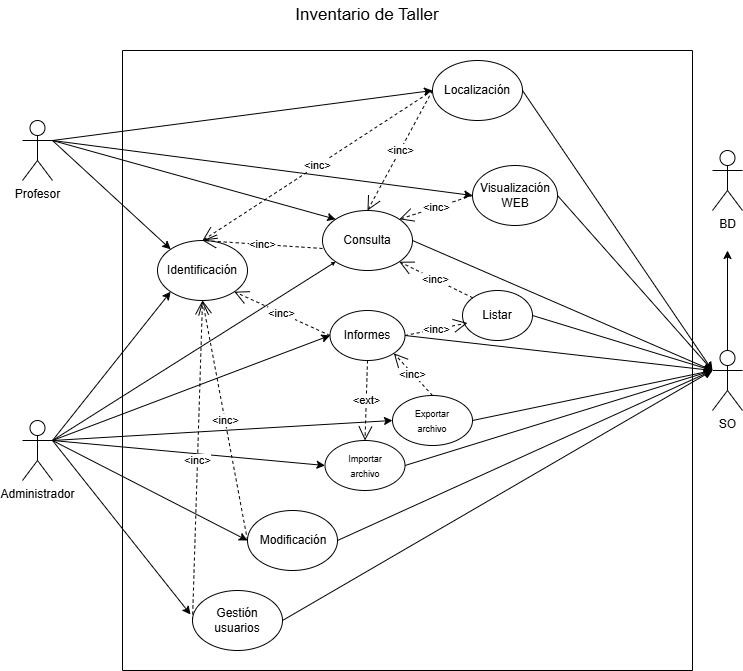

The diagram above was exported from draw.io. Its source (the exported page's mxGraphModel, read from the mxfile embedded in the PNG):
<mxGraphModel dx="1414" dy="743" grid="1" gridSize="10" guides="1" tooltips="1" connect="1" arrows="1" fold="1" page="1" pageScale="1" pageWidth="827" pageHeight="1169" math="0" shadow="0">
  <root>
    <mxCell id="0" />
    <mxCell id="1" parent="0" />
    <mxCell id="oQo8n33Zv_v9RZbNz00l-1" parent="1" style="shape=umlActor;verticalLabelPosition=bottom;verticalAlign=top;html=1;outlineConnect=0;" value="Administrador" vertex="1">
      <mxGeometry height="60" width="30" x="40" y="610" as="geometry" />
    </mxCell>
    <mxCell id="oQo8n33Zv_v9RZbNz00l-2" parent="1" style="shape=umlActor;verticalLabelPosition=bottom;verticalAlign=top;html=1;outlineConnect=0;" value="Profesor" vertex="1">
      <mxGeometry height="60" width="30" x="40" y="310" as="geometry" />
    </mxCell>
    <mxCell id="oQo8n33Zv_v9RZbNz00l-5" parent="1" style="shape=umlActor;verticalLabelPosition=bottom;verticalAlign=top;html=1;outlineConnect=0;" value="BD" vertex="1">
      <mxGeometry height="60" width="30" x="730" y="340" as="geometry" />
    </mxCell>
    <mxCell id="oQo8n33Zv_v9RZbNz00l-6" parent="1" style="shape=umlActor;verticalLabelPosition=bottom;verticalAlign=top;html=1;outlineConnect=0;" value="SO" vertex="1">
      <mxGeometry height="60" width="30" x="730" y="540" as="geometry" />
    </mxCell>
    <mxCell id="oQo8n33Zv_v9RZbNz00l-7" parent="1" style="ellipse;whiteSpace=wrap;html=1;" value="" vertex="1">
      <mxGeometry height="60" width="90" x="175" y="430" as="geometry" />
    </mxCell>
    <mxCell id="oQo8n33Zv_v9RZbNz00l-8" parent="1" style="text;html=1;whiteSpace=wrap;strokeColor=none;fillColor=none;align=center;verticalAlign=middle;rounded=0;" value="Identificación" vertex="1">
      <mxGeometry height="30" width="60" x="190" y="445" as="geometry" />
    </mxCell>
    <mxCell id="oQo8n33Zv_v9RZbNz00l-24" edge="1" parent="1" source="oQo8n33Zv_v9RZbNz00l-2" style="endArrow=classic;html=1;rounded=0;exitX=1;exitY=0.3333333333333333;exitDx=0;exitDy=0;exitPerimeter=0;entryX=0;entryY=0;entryDx=0;entryDy=0;" target="oQo8n33Zv_v9RZbNz00l-7" value="">
      <mxGeometry height="50" relative="1" width="50" as="geometry">
        <mxPoint x="390" y="520" as="sourcePoint" />
        <mxPoint x="440" y="470" as="targetPoint" />
      </mxGeometry>
    </mxCell>
    <mxCell id="oQo8n33Zv_v9RZbNz00l-25" edge="1" parent="1" source="oQo8n33Zv_v9RZbNz00l-1" style="endArrow=classic;html=1;rounded=0;exitX=1;exitY=0.3333333333333333;exitDx=0;exitDy=0;exitPerimeter=0;entryX=0;entryY=1;entryDx=0;entryDy=0;" target="oQo8n33Zv_v9RZbNz00l-7" value="">
      <mxGeometry height="50" relative="1" width="50" as="geometry">
        <mxPoint x="150" y="510" as="sourcePoint" />
        <mxPoint x="238" y="609" as="targetPoint" />
      </mxGeometry>
    </mxCell>
    <mxCell id="oQo8n33Zv_v9RZbNz00l-26" edge="1" parent="1" source="oQo8n33Zv_v9RZbNz00l-2" style="endArrow=classic;html=1;rounded=0;exitX=1;exitY=0.3333333333333333;exitDx=0;exitDy=0;exitPerimeter=0;entryX=0;entryY=0.5;entryDx=0;entryDy=0;" target="oQo8n33Zv_v9RZbNz00l-13" value="">
      <mxGeometry height="50" relative="1" width="50" as="geometry">
        <mxPoint x="200" y="300" as="sourcePoint" />
        <mxPoint x="288" y="399" as="targetPoint" />
      </mxGeometry>
    </mxCell>
    <mxCell id="oQo8n33Zv_v9RZbNz00l-27" edge="1" parent="1" source="oQo8n33Zv_v9RZbNz00l-1" style="endArrow=classic;html=1;rounded=0;exitX=1;exitY=0.3333333333333333;exitDx=0;exitDy=0;exitPerimeter=0;entryX=0;entryY=1;entryDx=0;entryDy=0;startSize=2;endSize=2;" target="oQo8n33Zv_v9RZbNz00l-11" value="">
      <mxGeometry height="50" relative="1" width="50" as="geometry">
        <mxPoint x="150" y="580" as="sourcePoint" />
        <mxPoint x="238" y="679" as="targetPoint" />
      </mxGeometry>
    </mxCell>
    <mxCell id="oQo8n33Zv_v9RZbNz00l-28" edge="1" parent="1" source="oQo8n33Zv_v9RZbNz00l-1" style="endArrow=classic;html=1;rounded=0;exitX=1;exitY=0.3333333333333333;exitDx=0;exitDy=0;exitPerimeter=0;entryX=0;entryY=0.5;entryDx=0;entryDy=0;startSize=0;" target="oQo8n33Zv_v9RZbNz00l-9" value="">
      <mxGeometry height="50" relative="1" width="50" as="geometry">
        <mxPoint x="210" y="590" as="sourcePoint" />
        <mxPoint x="298" y="689" as="targetPoint" />
      </mxGeometry>
    </mxCell>
    <mxCell id="oQo8n33Zv_v9RZbNz00l-29" edge="1" parent="1" source="oQo8n33Zv_v9RZbNz00l-1" style="endArrow=classic;html=1;rounded=0;exitX=1;exitY=0.3333333333333333;exitDx=0;exitDy=0;exitPerimeter=0;entryX=0;entryY=0.5;entryDx=0;entryDy=0;" target="oQo8n33Zv_v9RZbNz00l-17" value="">
      <mxGeometry height="50" relative="1" width="50" as="geometry">
        <mxPoint x="180" y="640" as="sourcePoint" />
        <mxPoint x="268" y="739" as="targetPoint" />
      </mxGeometry>
    </mxCell>
    <mxCell id="oQo8n33Zv_v9RZbNz00l-30" edge="1" parent="1" source="oQo8n33Zv_v9RZbNz00l-1" style="endArrow=classic;html=1;rounded=0;exitX=1;exitY=0.3333333333333333;exitDx=0;exitDy=0;exitPerimeter=0;entryX=-0.022;entryY=0.4;entryDx=0;entryDy=0;entryPerimeter=0;" target="oQo8n33Zv_v9RZbNz00l-19" value="">
      <mxGeometry height="50" relative="1" width="50" as="geometry">
        <mxPoint x="530" y="740" as="sourcePoint" />
        <mxPoint x="618" y="839" as="targetPoint" />
      </mxGeometry>
    </mxCell>
    <mxCell id="oQo8n33Zv_v9RZbNz00l-39" edge="1" parent="1" source="oQo8n33Zv_v9RZbNz00l-13" style="endArrow=open;endSize=12;dashed=1;html=1;rounded=0;exitX=0;exitY=0.5;exitDx=0;exitDy=0;entryX=0.5;entryY=0;entryDx=0;entryDy=0;" target="oQo8n33Zv_v9RZbNz00l-7" value="&amp;lt;inc&amp;gt;">
      <mxGeometry relative="1" width="160" as="geometry">
        <mxPoint x="270" y="419" as="sourcePoint" />
        <mxPoint x="349" y="380" as="targetPoint" />
      </mxGeometry>
    </mxCell>
    <mxCell id="oQo8n33Zv_v9RZbNz00l-40" edge="1" parent="1" source="oQo8n33Zv_v9RZbNz00l-13" style="endArrow=classic;html=1;rounded=0;exitX=1;exitY=0.5;exitDx=0;exitDy=0;entryX=0;entryY=0.3333333333333333;entryDx=0;entryDy=0;entryPerimeter=0;" target="oQo8n33Zv_v9RZbNz00l-6" value="">
      <mxGeometry height="50" relative="1" width="50" as="geometry">
        <mxPoint x="390" y="520" as="sourcePoint" />
        <mxPoint x="440" y="470" as="targetPoint" />
      </mxGeometry>
    </mxCell>
    <mxCell id="oQo8n33Zv_v9RZbNz00l-41" edge="1" parent="1" source="oQo8n33Zv_v9RZbNz00l-11" style="endArrow=classic;html=1;rounded=0;exitX=1;exitY=0.5;exitDx=0;exitDy=0;entryX=0;entryY=0.3333333333333333;entryDx=0;entryDy=0;entryPerimeter=0;" target="oQo8n33Zv_v9RZbNz00l-6" value="">
      <mxGeometry height="50" relative="1" width="50" as="geometry">
        <mxPoint x="620" y="570" as="sourcePoint" />
        <mxPoint x="910" y="850" as="targetPoint" />
      </mxGeometry>
    </mxCell>
    <mxCell id="oQo8n33Zv_v9RZbNz00l-42" edge="1" parent="1" source="oQo8n33Zv_v9RZbNz00l-15" style="endArrow=classic;html=1;rounded=0;exitX=1;exitY=0.5;exitDx=0;exitDy=0;entryX=0;entryY=0.3333333333333333;entryDx=0;entryDy=0;entryPerimeter=0;" target="oQo8n33Zv_v9RZbNz00l-6" value="">
      <mxGeometry height="50" relative="1" width="50" as="geometry">
        <mxPoint x="590" y="600" as="sourcePoint" />
        <mxPoint x="880" y="730" as="targetPoint" />
      </mxGeometry>
    </mxCell>
    <mxCell id="oQo8n33Zv_v9RZbNz00l-43" edge="1" parent="1" source="oQo8n33Zv_v9RZbNz00l-9" style="endArrow=classic;html=1;rounded=0;exitX=1;exitY=0.5;exitDx=0;exitDy=0;entryX=0;entryY=0.3333333333333333;entryDx=0;entryDy=0;entryPerimeter=0;" target="oQo8n33Zv_v9RZbNz00l-6" value="">
      <mxGeometry height="50" relative="1" width="50" as="geometry">
        <mxPoint x="530" y="670" as="sourcePoint" />
        <mxPoint x="820" y="800" as="targetPoint" />
      </mxGeometry>
    </mxCell>
    <mxCell id="oQo8n33Zv_v9RZbNz00l-44" edge="1" parent="1" source="oQo8n33Zv_v9RZbNz00l-17" style="endArrow=classic;html=1;rounded=0;exitX=1;exitY=0.5;exitDx=0;exitDy=0;entryX=0;entryY=0.3333333333333333;entryDx=0;entryDy=0;entryPerimeter=0;" target="oQo8n33Zv_v9RZbNz00l-6" value="">
      <mxGeometry height="50" relative="1" width="50" as="geometry">
        <mxPoint x="480" y="710" as="sourcePoint" />
        <mxPoint x="770" y="840" as="targetPoint" />
      </mxGeometry>
    </mxCell>
    <mxCell id="oQo8n33Zv_v9RZbNz00l-45" edge="1" parent="1" source="oQo8n33Zv_v9RZbNz00l-19" style="endArrow=classic;html=1;rounded=0;exitX=1;exitY=0.5;exitDx=0;exitDy=0;entryX=0;entryY=0.3333333333333333;entryDx=0;entryDy=0;entryPerimeter=0;" target="oQo8n33Zv_v9RZbNz00l-6" value="">
      <mxGeometry height="50" relative="1" width="50" as="geometry">
        <mxPoint x="390" y="760" as="sourcePoint" />
        <mxPoint x="680" y="890" as="targetPoint" />
      </mxGeometry>
    </mxCell>
    <mxCell id="oQo8n33Zv_v9RZbNz00l-47" edge="1" parent="1" source="oQo8n33Zv_v9RZbNz00l-6" style="endArrow=classic;html=1;rounded=0;exitX=0.5;exitY=0;exitDx=0;exitDy=0;exitPerimeter=0;" value="">
      <mxGeometry height="50" relative="1" width="50" as="geometry">
        <mxPoint x="730" y="470" as="sourcePoint" />
        <mxPoint x="745" y="440" as="targetPoint" />
      </mxGeometry>
    </mxCell>
    <mxCell id="oQo8n33Zv_v9RZbNz00l-49" parent="1" style="swimlane;startSize=0;strokeWidth=1;" value="" vertex="1">
      <mxGeometry height="620" width="570" x="140" y="240" as="geometry" />
    </mxCell>
    <mxCell id="oQo8n33Zv_v9RZbNz00l-19" parent="oQo8n33Zv_v9RZbNz00l-49" style="ellipse;whiteSpace=wrap;html=1;" value="" vertex="1">
      <mxGeometry height="60" width="90" x="70" y="540" as="geometry" />
    </mxCell>
    <mxCell id="oQo8n33Zv_v9RZbNz00l-20" parent="oQo8n33Zv_v9RZbNz00l-49" style="text;html=1;whiteSpace=wrap;strokeColor=none;fillColor=none;align=center;verticalAlign=middle;rounded=0;" value="Gestión usuarios" vertex="1">
      <mxGeometry height="30" width="60" x="85" y="555" as="geometry" />
    </mxCell>
    <mxCell id="oQo8n33Zv_v9RZbNz00l-15" parent="oQo8n33Zv_v9RZbNz00l-49" style="ellipse;whiteSpace=wrap;html=1;" value="" vertex="1">
      <mxGeometry height="50" width="70" x="340" y="240" as="geometry" />
    </mxCell>
    <mxCell id="oQo8n33Zv_v9RZbNz00l-16" parent="oQo8n33Zv_v9RZbNz00l-49" style="text;html=1;whiteSpace=wrap;strokeColor=none;fillColor=none;align=center;verticalAlign=middle;rounded=0;" value="Listar" vertex="1">
      <mxGeometry height="30" width="60" x="345" y="250" as="geometry" />
    </mxCell>
    <mxCell id="oQo8n33Zv_v9RZbNz00l-11" parent="oQo8n33Zv_v9RZbNz00l-49" style="ellipse;whiteSpace=wrap;html=1;" value="" vertex="1">
      <mxGeometry height="60" width="90" x="200" y="160" as="geometry" />
    </mxCell>
    <mxCell id="oQo8n33Zv_v9RZbNz00l-12" parent="oQo8n33Zv_v9RZbNz00l-49" style="text;html=1;whiteSpace=wrap;strokeColor=none;fillColor=none;align=center;verticalAlign=middle;rounded=0;" value="Consulta" vertex="1">
      <mxGeometry height="30" width="60" x="215" y="175" as="geometry" />
    </mxCell>
    <mxCell id="oQo8n33Zv_v9RZbNz00l-33" edge="1" parent="oQo8n33Zv_v9RZbNz00l-49" source="oQo8n33Zv_v9RZbNz00l-15" style="endArrow=open;endSize=12;dashed=1;html=1;rounded=0;exitX=0;exitY=0;exitDx=0;exitDy=0;entryX=1;entryY=1;entryDx=0;entryDy=0;" target="oQo8n33Zv_v9RZbNz00l-11" value="&amp;lt;inc&amp;gt;">
      <mxGeometry relative="1" width="160" as="geometry">
        <mxPoint x="350" y="249" as="sourcePoint" />
        <mxPoint x="429" y="210" as="targetPoint" />
      </mxGeometry>
    </mxCell>
    <mxCell id="oQo8n33Zv_v9RZbNz00l-9" parent="oQo8n33Zv_v9RZbNz00l-49" style="ellipse;whiteSpace=wrap;html=1;" value="" vertex="1">
      <mxGeometry height="50" width="75" x="207.5" y="260" as="geometry" />
    </mxCell>
    <mxCell id="oQo8n33Zv_v9RZbNz00l-10" parent="oQo8n33Zv_v9RZbNz00l-49" style="text;html=1;whiteSpace=wrap;strokeColor=none;fillColor=none;align=center;verticalAlign=middle;rounded=0;" value="Informes" vertex="1">
      <mxGeometry height="30" width="60" x="215" y="270" as="geometry" />
    </mxCell>
    <mxCell id="oQo8n33Zv_v9RZbNz00l-48" edge="1" parent="oQo8n33Zv_v9RZbNz00l-49" source="oQo8n33Zv_v9RZbNz00l-9" style="endArrow=open;endSize=12;dashed=1;html=1;rounded=0;exitX=1;exitY=0.5;exitDx=0;exitDy=0;entryX=0;entryY=0.75;entryDx=0;entryDy=0;" target="oQo8n33Zv_v9RZbNz00l-16" value="&amp;lt;inc&amp;gt;">
      <mxGeometry relative="1" width="160" as="geometry">
        <mxPoint x="290" y="270" as="sourcePoint" />
        <mxPoint x="326" y="318" as="targetPoint" />
      </mxGeometry>
    </mxCell>
    <mxCell id="oQo8n33Zv_v9RZbNz00l-21" parent="oQo8n33Zv_v9RZbNz00l-49" style="ellipse;whiteSpace=wrap;html=1;" value="" vertex="1">
      <mxGeometry height="50" width="80" x="202.5" y="390" as="geometry" />
    </mxCell>
    <mxCell id="oQo8n33Zv_v9RZbNz00l-22" parent="oQo8n33Zv_v9RZbNz00l-49" style="text;html=1;whiteSpace=wrap;strokeColor=none;fillColor=none;align=center;verticalAlign=middle;rounded=0;" value="&lt;font style=&quot;font-size: 9px;&quot;&gt;Importar archivo&lt;/font&gt;" vertex="1">
      <mxGeometry height="30" width="60" x="212.5" y="400" as="geometry" />
    </mxCell>
    <mxCell id="oQo8n33Zv_v9RZbNz00l-17" parent="oQo8n33Zv_v9RZbNz00l-49" style="ellipse;whiteSpace=wrap;html=1;" value="" vertex="1">
      <mxGeometry height="60" width="90" x="125" y="460" as="geometry" />
    </mxCell>
    <mxCell id="oQo8n33Zv_v9RZbNz00l-18" parent="oQo8n33Zv_v9RZbNz00l-49" style="text;html=1;whiteSpace=wrap;strokeColor=none;fillColor=none;align=center;verticalAlign=middle;rounded=0;" value="Modificación" vertex="1">
      <mxGeometry height="30" width="60" x="141" y="475" as="geometry" />
    </mxCell>
    <mxCell id="oQo8n33Zv_v9RZbNz00l-53" edge="1" parent="oQo8n33Zv_v9RZbNz00l-49" source="oQo8n33Zv_v9RZbNz00l-9" style="endArrow=open;endSize=12;dashed=1;html=1;rounded=0;exitX=0.5;exitY=1;exitDx=0;exitDy=0;entryX=0.5;entryY=0;entryDx=0;entryDy=0;" target="oQo8n33Zv_v9RZbNz00l-21" value="&amp;lt;ext&amp;gt;">
      <mxGeometry relative="1" width="160" as="geometry">
        <mxPoint x="210" y="340" as="sourcePoint" />
        <mxPoint x="370" y="340" as="targetPoint" />
      </mxGeometry>
    </mxCell>
    <mxCell id="oQo8n33Zv_v9RZbNz00l-54" parent="oQo8n33Zv_v9RZbNz00l-49" style="ellipse;whiteSpace=wrap;html=1;" value="" vertex="1">
      <mxGeometry height="50" width="80" x="270" y="345" as="geometry" />
    </mxCell>
    <mxCell id="oQo8n33Zv_v9RZbNz00l-55" parent="oQo8n33Zv_v9RZbNz00l-49" style="text;html=1;whiteSpace=wrap;strokeColor=none;fillColor=none;align=center;verticalAlign=middle;rounded=0;" value="&lt;font style=&quot;font-size: 9px;&quot;&gt;Exportar archivo&lt;/font&gt;" vertex="1">
      <mxGeometry height="30" width="60" x="280" y="355" as="geometry" />
    </mxCell>
    <mxCell id="oQo8n33Zv_v9RZbNz00l-65" parent="oQo8n33Zv_v9RZbNz00l-49" style="ellipse;whiteSpace=wrap;html=1;" value="" vertex="1">
      <mxGeometry height="60" width="85" x="350" y="115" as="geometry" />
    </mxCell>
    <mxCell id="oQo8n33Zv_v9RZbNz00l-66" parent="oQo8n33Zv_v9RZbNz00l-49" style="text;html=1;whiteSpace=wrap;strokeColor=none;fillColor=none;align=center;verticalAlign=middle;rounded=0;" value="Visualización WEB" vertex="1">
      <mxGeometry height="30" width="60" x="362.5" y="130" as="geometry" />
    </mxCell>
    <mxCell id="oQo8n33Zv_v9RZbNz00l-13" parent="oQo8n33Zv_v9RZbNz00l-49" style="ellipse;whiteSpace=wrap;html=1;" value="" vertex="1">
      <mxGeometry height="60" width="90" x="310" y="10" as="geometry" />
    </mxCell>
    <mxCell id="oQo8n33Zv_v9RZbNz00l-14" parent="oQo8n33Zv_v9RZbNz00l-49" style="text;html=1;whiteSpace=wrap;strokeColor=none;fillColor=none;align=center;verticalAlign=middle;rounded=0;" value="Localización" vertex="1">
      <mxGeometry height="30" width="60" x="325" y="25" as="geometry" />
    </mxCell>
    <mxCell id="oQo8n33Zv_v9RZbNz00l-64" edge="1" parent="oQo8n33Zv_v9RZbNz00l-49" source="oQo8n33Zv_v9RZbNz00l-13" style="endArrow=open;endSize=12;dashed=1;html=1;rounded=0;exitX=0;exitY=0.5;exitDx=0;exitDy=0;entryX=0.5;entryY=0;entryDx=0;entryDy=0;" target="oQo8n33Zv_v9RZbNz00l-11" value="&amp;lt;inc&amp;gt;">
      <mxGeometry relative="1" width="160" as="geometry">
        <mxPoint x="190" y="330" as="sourcePoint" />
        <mxPoint x="350" y="330" as="targetPoint" />
      </mxGeometry>
    </mxCell>
    <mxCell id="oQo8n33Zv_v9RZbNz00l-68" edge="1" parent="oQo8n33Zv_v9RZbNz00l-49" source="oQo8n33Zv_v9RZbNz00l-65" style="endArrow=open;endSize=12;dashed=1;html=1;rounded=0;exitX=0;exitY=0.5;exitDx=0;exitDy=0;entryX=1;entryY=0;entryDx=0;entryDy=0;" target="oQo8n33Zv_v9RZbNz00l-11" value="&amp;lt;inc&amp;gt;">
      <mxGeometry relative="1" width="160" as="geometry">
        <mxPoint x="450" y="190" as="sourcePoint" />
        <mxPoint x="340" y="280" as="targetPoint" />
      </mxGeometry>
    </mxCell>
    <mxCell id="oQo8n33Zv_v9RZbNz00l-70" edge="1" parent="oQo8n33Zv_v9RZbNz00l-49" source="oQo8n33Zv_v9RZbNz00l-54" style="endArrow=open;endSize=12;dashed=1;html=1;rounded=0;exitX=0.5;exitY=0;exitDx=0;exitDy=0;entryX=1;entryY=1;entryDx=0;entryDy=0;" target="oQo8n33Zv_v9RZbNz00l-9" value="&amp;lt;inc&amp;gt;">
      <mxGeometry relative="1" width="160" as="geometry">
        <mxPoint x="310" y="310" as="sourcePoint" />
        <mxPoint x="383" y="346" as="targetPoint" />
      </mxGeometry>
    </mxCell>
    <mxCell id="oQo8n33Zv_v9RZbNz00l-50" parent="1" style="text;html=1;whiteSpace=wrap;strokeColor=none;fillColor=none;align=center;verticalAlign=middle;rounded=0;" value="&lt;font style=&quot;font-size: 17px;&quot;&gt;Inventario de Taller&lt;/font&gt;" vertex="1">
      <mxGeometry height="30" width="188" x="291" y="190" as="geometry" />
    </mxCell>
    <mxCell id="oQo8n33Zv_v9RZbNz00l-51" edge="1" parent="1" source="oQo8n33Zv_v9RZbNz00l-2" style="endArrow=classic;html=1;rounded=0;exitX=1;exitY=0.3333333333333333;exitDx=0;exitDy=0;exitPerimeter=0;entryX=0;entryY=0;entryDx=0;entryDy=0;" target="oQo8n33Zv_v9RZbNz00l-11" value="">
      <mxGeometry height="50" relative="1" width="50" as="geometry">
        <mxPoint x="390" y="520" as="sourcePoint" />
        <mxPoint x="440" y="470" as="targetPoint" />
      </mxGeometry>
    </mxCell>
    <mxCell id="oQo8n33Zv_v9RZbNz00l-52" edge="1" parent="1" source="oQo8n33Zv_v9RZbNz00l-1" style="endArrow=classic;html=1;rounded=0;exitX=1;exitY=0.3333333333333333;exitDx=0;exitDy=0;exitPerimeter=0;entryX=0;entryY=0.5;entryDx=0;entryDy=0;" target="oQo8n33Zv_v9RZbNz00l-21" value="">
      <mxGeometry height="50" relative="1" width="50" as="geometry">
        <mxPoint x="390" y="590" as="sourcePoint" />
        <mxPoint x="440" y="540" as="targetPoint" />
      </mxGeometry>
    </mxCell>
    <mxCell id="oQo8n33Zv_v9RZbNz00l-56" edge="1" parent="1" source="oQo8n33Zv_v9RZbNz00l-1" style="endArrow=classic;html=1;rounded=0;exitX=1;exitY=0.3333333333333333;exitDx=0;exitDy=0;exitPerimeter=0;entryX=0;entryY=0.5;entryDx=0;entryDy=0;" target="oQo8n33Zv_v9RZbNz00l-54" value="">
      <mxGeometry height="50" relative="1" width="50" as="geometry">
        <mxPoint x="390" y="590" as="sourcePoint" />
        <mxPoint x="440" y="540" as="targetPoint" />
      </mxGeometry>
    </mxCell>
    <mxCell id="oQo8n33Zv_v9RZbNz00l-58" edge="1" parent="1" source="oQo8n33Zv_v9RZbNz00l-21" style="endArrow=classic;html=1;rounded=0;exitX=1;exitY=0.5;exitDx=0;exitDy=0;entryX=0;entryY=0.3333333333333333;entryDx=0;entryDy=0;entryPerimeter=0;" target="oQo8n33Zv_v9RZbNz00l-6" value="">
      <mxGeometry height="50" relative="1" width="50" as="geometry">
        <mxPoint x="390" y="590" as="sourcePoint" />
        <mxPoint x="440" y="540" as="targetPoint" />
      </mxGeometry>
    </mxCell>
    <mxCell id="oQo8n33Zv_v9RZbNz00l-59" edge="1" parent="1" source="oQo8n33Zv_v9RZbNz00l-54" style="endArrow=classic;html=1;rounded=0;exitX=1;exitY=0.5;exitDx=0;exitDy=0;entryX=0;entryY=0.3333333333333333;entryDx=0;entryDy=0;entryPerimeter=0;" target="oQo8n33Zv_v9RZbNz00l-6" value="">
      <mxGeometry height="50" relative="1" width="50" as="geometry">
        <mxPoint x="610" y="685" as="sourcePoint" />
        <mxPoint x="975" y="570" as="targetPoint" />
      </mxGeometry>
    </mxCell>
    <mxCell id="oQo8n33Zv_v9RZbNz00l-34" edge="1" parent="1" source="oQo8n33Zv_v9RZbNz00l-11" style="endArrow=open;endSize=12;dashed=1;html=1;rounded=0;exitX=0;exitY=0.633;exitDx=0;exitDy=0;entryX=0.5;entryY=0;entryDx=0;entryDy=0;exitPerimeter=0;" target="oQo8n33Zv_v9RZbNz00l-7" value="&amp;lt;inc&amp;gt;">
      <mxGeometry relative="1" width="160" as="geometry">
        <mxPoint x="300" y="469" as="sourcePoint" />
        <mxPoint x="379" y="430" as="targetPoint" />
      </mxGeometry>
    </mxCell>
    <mxCell id="oQo8n33Zv_v9RZbNz00l-60" edge="1" parent="1" source="oQo8n33Zv_v9RZbNz00l-9" style="endArrow=open;endSize=12;dashed=1;html=1;rounded=0;exitX=0;exitY=0.5;exitDx=0;exitDy=0;entryX=1;entryY=1;entryDx=0;entryDy=0;" target="oQo8n33Zv_v9RZbNz00l-7" value="&amp;lt;inc&amp;gt;">
      <mxGeometry relative="1" width="160" as="geometry">
        <mxPoint x="300" y="640" as="sourcePoint" />
        <mxPoint x="430" y="490" as="targetPoint" />
      </mxGeometry>
    </mxCell>
    <mxCell id="oQo8n33Zv_v9RZbNz00l-61" edge="1" parent="1" source="oQo8n33Zv_v9RZbNz00l-17" style="endArrow=open;endSize=12;dashed=1;html=1;rounded=0;exitX=0;exitY=0.5;exitDx=0;exitDy=0;entryX=0.5;entryY=1;entryDx=0;entryDy=0;" target="oQo8n33Zv_v9RZbNz00l-7" value="&amp;lt;inc&amp;gt;">
      <mxGeometry relative="1" width="160" as="geometry">
        <mxPoint x="240" y="820" as="sourcePoint" />
        <mxPoint x="370" y="670" as="targetPoint" />
      </mxGeometry>
    </mxCell>
    <mxCell id="oQo8n33Zv_v9RZbNz00l-62" edge="1" parent="1" source="oQo8n33Zv_v9RZbNz00l-19" style="endArrow=open;endSize=12;dashed=1;html=1;rounded=0;exitX=0;exitY=0.5;exitDx=0;exitDy=0;entryX=0.5;entryY=1;entryDx=0;entryDy=0;" target="oQo8n33Zv_v9RZbNz00l-7" value="&amp;lt;inc&amp;gt;">
      <mxGeometry relative="1" width="160" as="geometry">
        <mxPoint x="190" y="880" as="sourcePoint" />
        <mxPoint x="320" y="730" as="targetPoint" />
      </mxGeometry>
    </mxCell>
    <mxCell id="oQo8n33Zv_v9RZbNz00l-67" edge="1" parent="1" source="oQo8n33Zv_v9RZbNz00l-2" style="endArrow=classic;html=1;rounded=0;exitX=1;exitY=0.3333333333333333;exitDx=0;exitDy=0;exitPerimeter=0;entryX=0;entryY=0.5;entryDx=0;entryDy=0;" target="oQo8n33Zv_v9RZbNz00l-65" value="">
      <mxGeometry height="50" relative="1" width="50" as="geometry">
        <mxPoint x="390" y="590" as="sourcePoint" />
        <mxPoint x="440" y="540" as="targetPoint" />
      </mxGeometry>
    </mxCell>
    <mxCell id="oQo8n33Zv_v9RZbNz00l-69" edge="1" parent="1" source="oQo8n33Zv_v9RZbNz00l-65" style="endArrow=classic;html=1;rounded=0;exitX=1;exitY=0.5;exitDx=0;exitDy=0;entryX=0;entryY=0.3333333333333333;entryDx=0;entryDy=0;entryPerimeter=0;" target="oQo8n33Zv_v9RZbNz00l-6" value="">
      <mxGeometry height="50" relative="1" width="50" as="geometry">
        <mxPoint x="630" y="440" as="sourcePoint" />
        <mxPoint x="820" y="720" as="targetPoint" />
      </mxGeometry>
    </mxCell>
  </root>
</mxGraphModel>